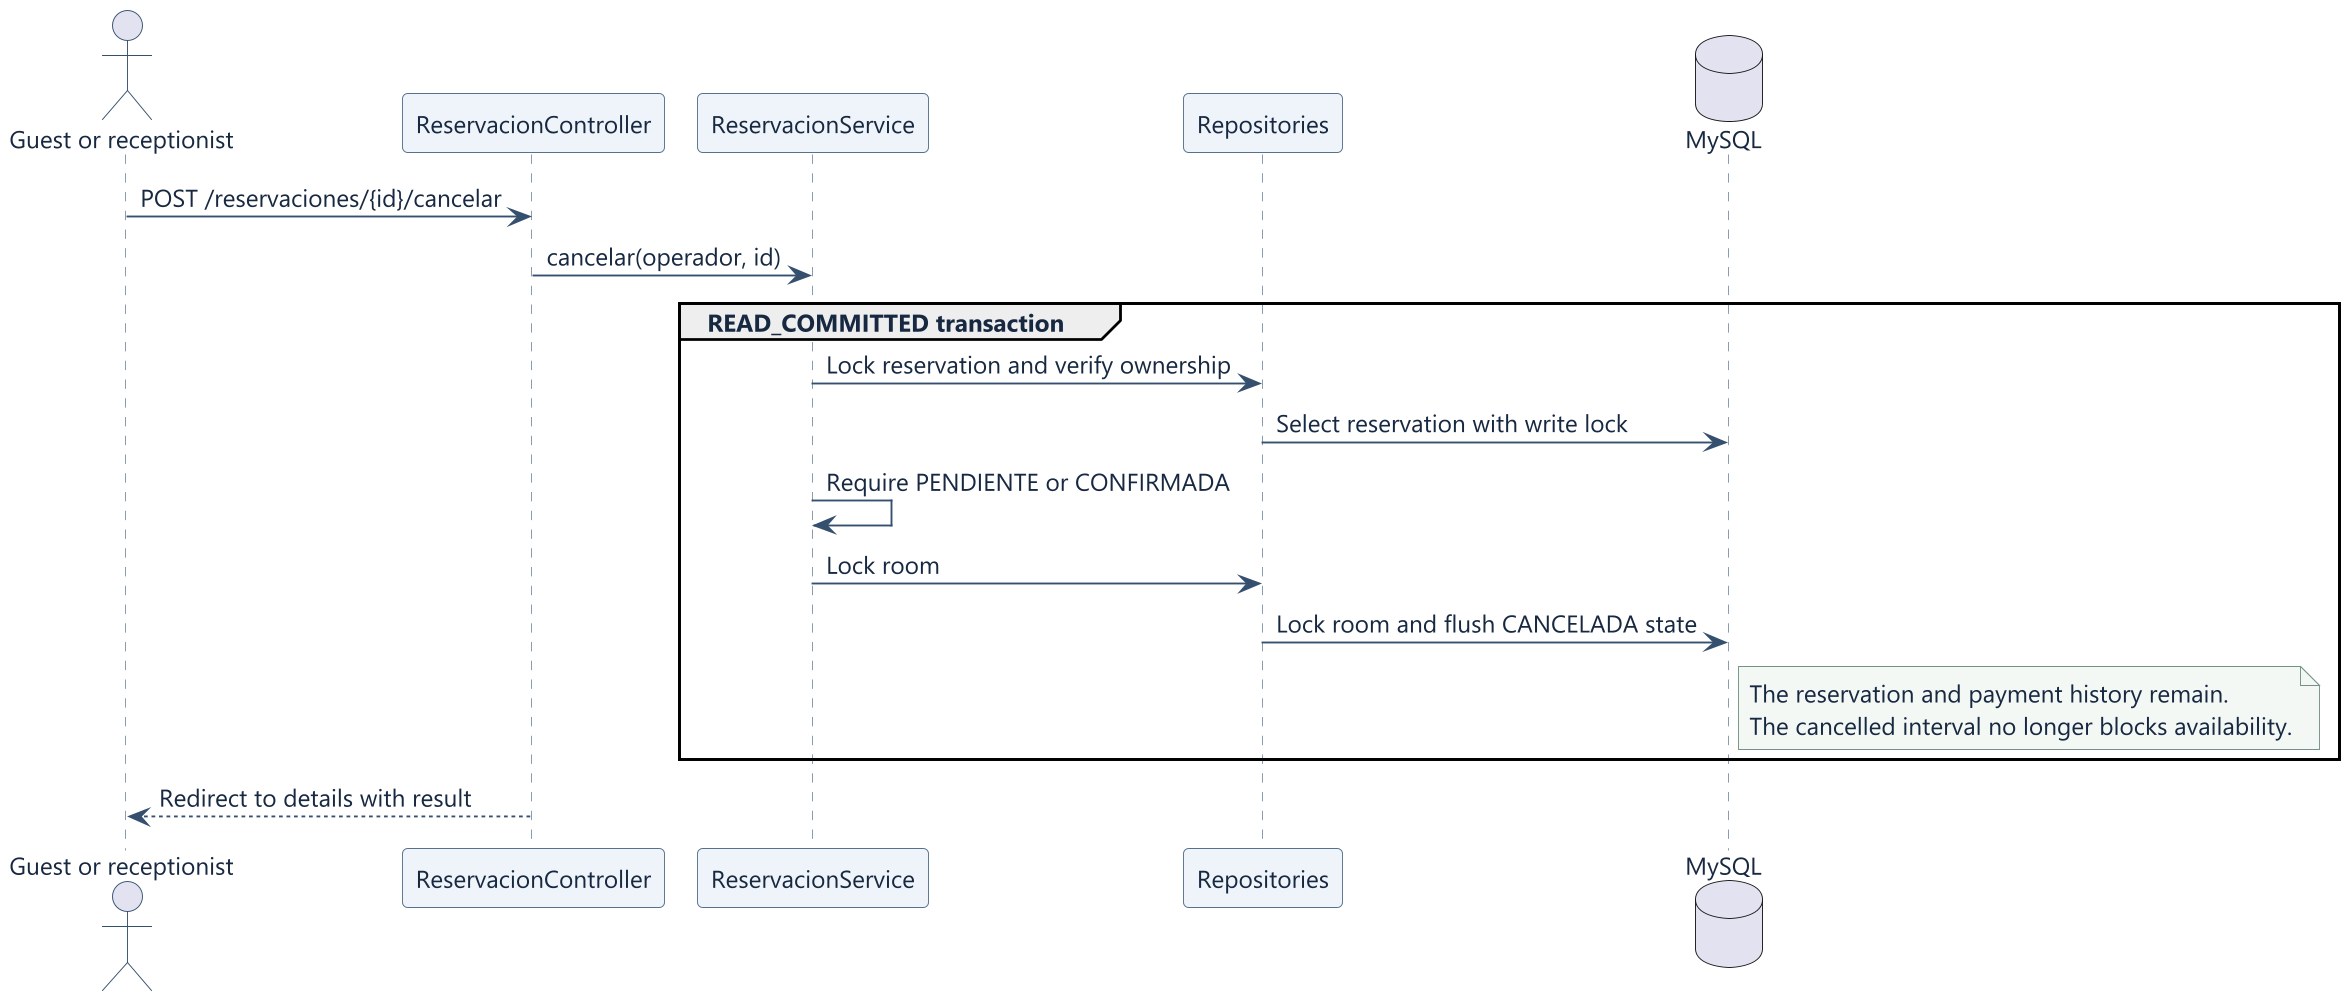

The diagram above was rendered by PlantUML. Its source (embedded in the PNG):
@startuml
skinparam dpi 180
skinparam shadowing false
skinparam defaultFontName Segoe UI
skinparam defaultFontSize 13
skinparam backgroundColor #FFFFFF
skinparam defaultFontColor #172841
skinparam ArrowColor #35506F
skinparam actorBorderColor #35506F
skinparam sequenceParticipantBackgroundColor #EFF4FA
skinparam sequenceParticipantBorderColor #55718D
skinparam sequenceLifeLineBorderColor #8295A9
skinparam classBackgroundColor #F4F7FB
skinparam classBorderColor #55718D
skinparam stateBackgroundColor #EFF4FA
skinparam stateBorderColor #55718D
skinparam usecaseBackgroundColor #EFF4FA
skinparam usecaseBorderColor #55718D
skinparam noteBackgroundColor #F4F8F5
skinparam noteBorderColor #739187
actor "Guest or receptionist" as U
participant ReservacionController as C
participant ReservacionService as S
participant "Repositories" as R
database MySQL as DB
U -> C : POST /reservaciones/{id}/cancelar
C -> S : cancelar(operador, id)
group READ_COMMITTED transaction
  S -> R : Lock reservation and verify ownership
  R -> DB : Select reservation with write lock
  S -> S : Require PENDIENTE or CONFIRMADA
  S -> R : Lock room
  R -> DB : Lock room and flush CANCELADA state
  note right of DB
    The reservation and payment history remain.
    The cancelled interval no longer blocks availability.
  end note
end
C --> U : Redirect to details with result
@enduml